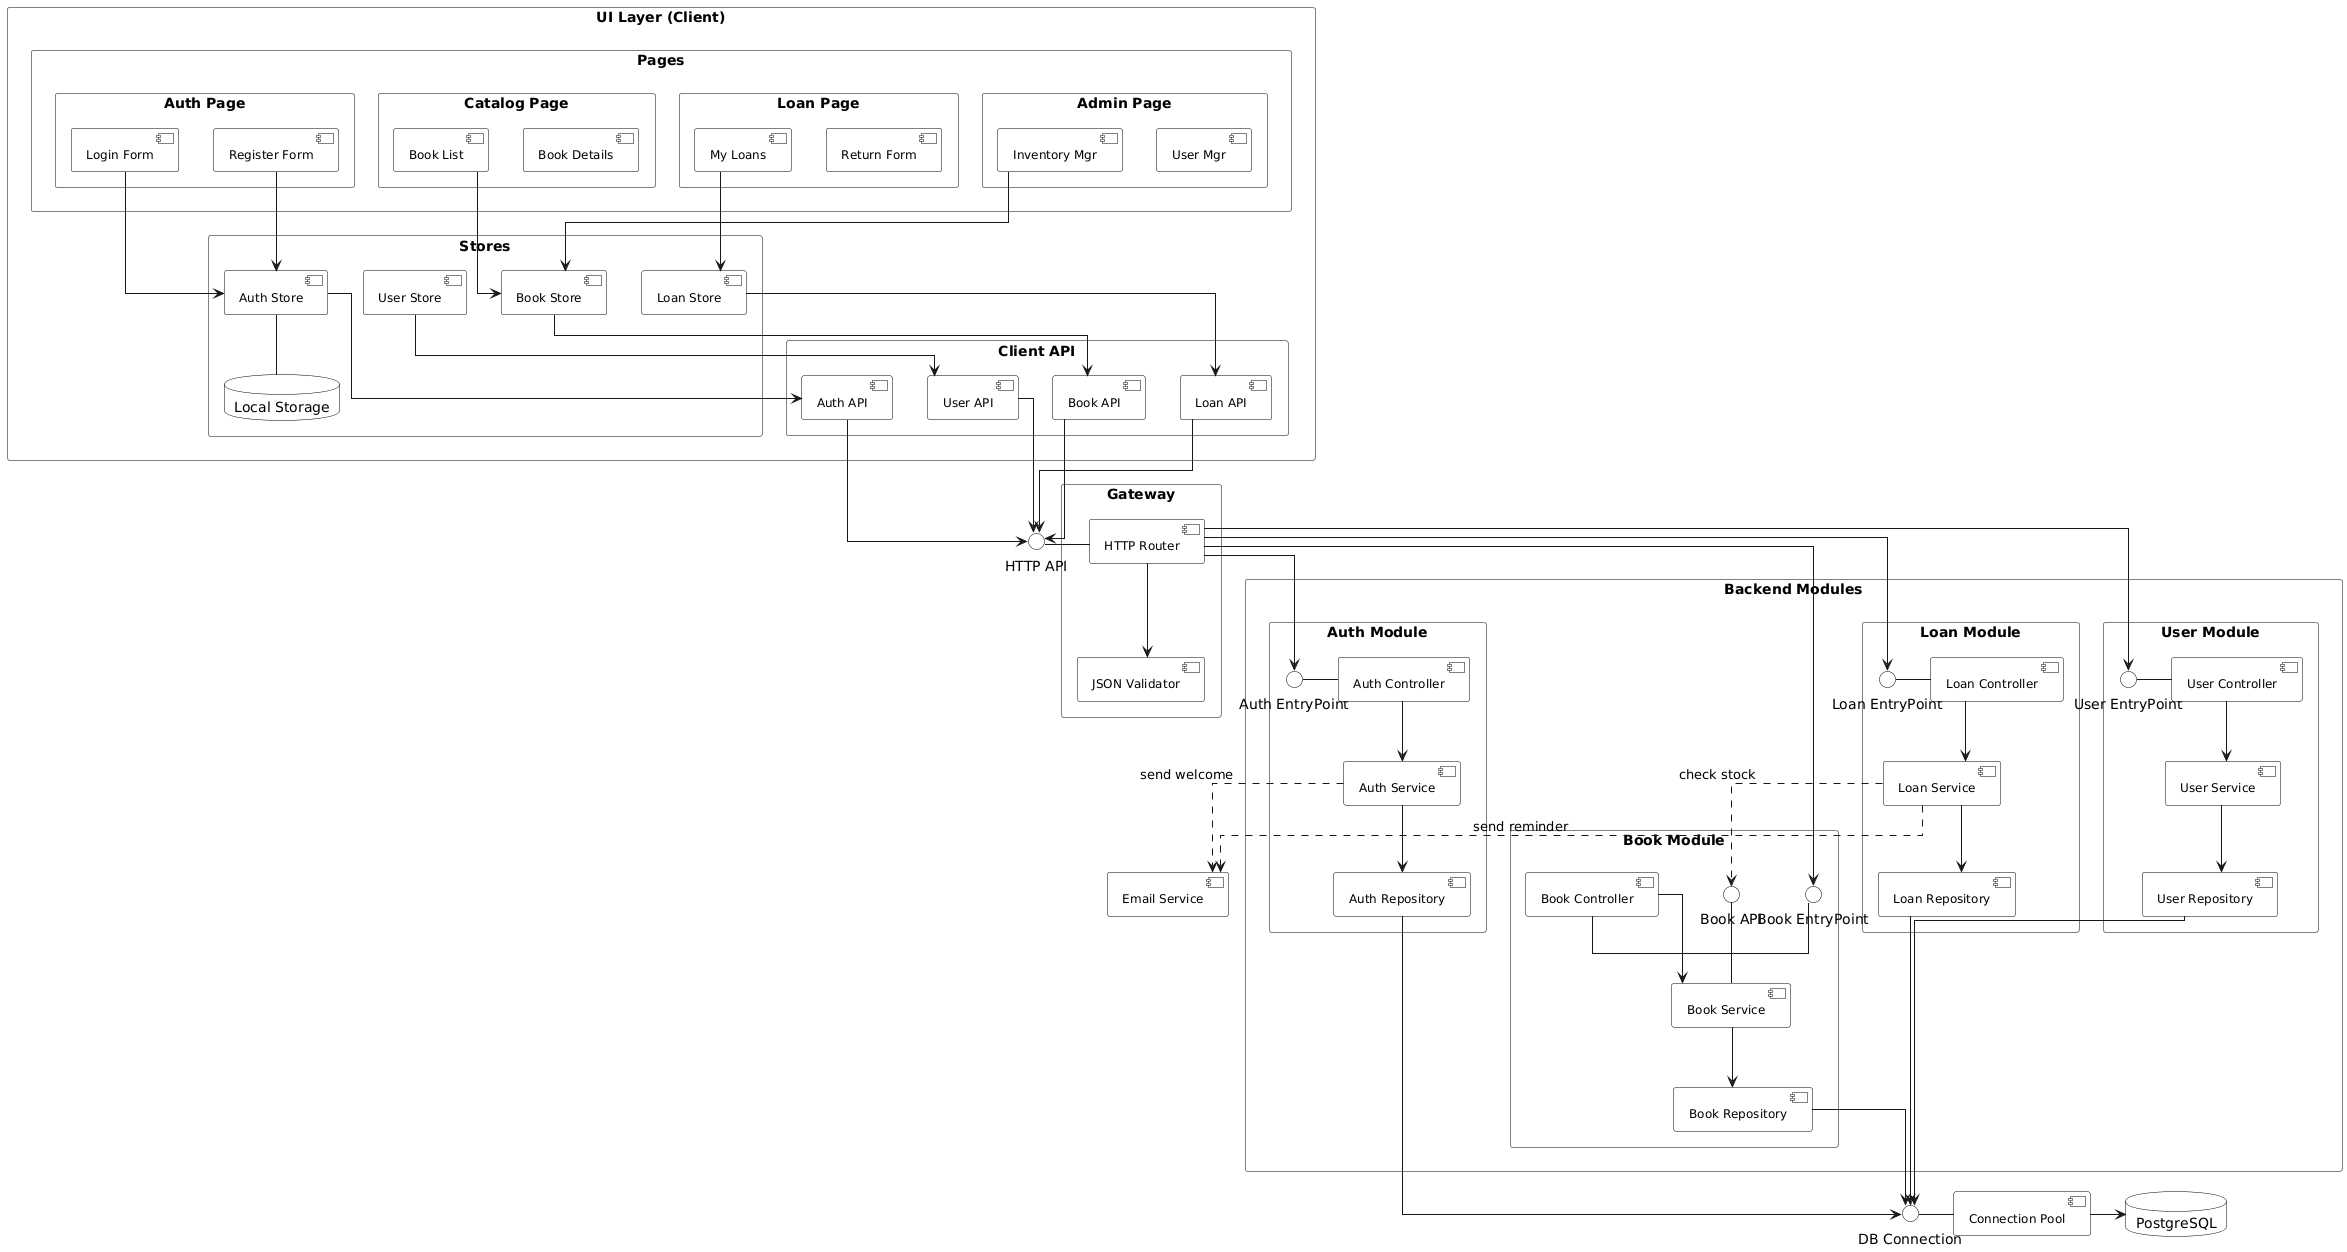

The diagram above was rendered by PlantUML. Its source (embedded in the PNG):
@startuml
skinparam componentStyle uml2
skinparam packageStyle rectangle
' Щоб лінії були прямими та ортогональними (як на схемі)
skinparam linetype ortho 

' --- Стилі, щоб було схоже на скріншот ---
skinparam component {
    BackgroundColor White
    BorderColor Black
    FontSize 12
}
skinparam package {
    BackgroundColor #FAFAFA
    BorderColor Gray
    FontSize 13
}
skinparam interface {
    BackgroundColor White
    BorderColor Black
}
skinparam database {
    BackgroundColor White
    BorderColor Black
}

' ============================================================
' 1. FRONTEND (LEFT SIDE)
' ============================================================
package "UI Layer (Client)" {

    ' --- PAGES ---
    package "Pages" {
        package "Auth Page" {
            component "Login Form" as C_Login
            component "Register Form" as C_Register
        }
        package "Catalog Page" {
            component "Book List" as C_BookList
            component "Book Details" as C_BookDet
        }
        package "Loan Page" {
            component "My Loans" as C_Loans
            component "Return Form" as C_Return
        }
        package "Admin Page" {
            component "Inventory Mgr" as C_Inv
            component "User Mgr" as C_Users
        }
    }

    ' --- STORES ---
    package "Stores" {
        component "Auth Store" as S_Auth
        component "Book Store" as S_Book
        component "Loan Store" as S_Loan
        component "User Store" as S_User
        
        database "Local Storage" as LS
        S_Auth -- LS
    }

    ' --- CLIENT API WRAPPERS ---
    package "Client API" {
        component "Auth API" as Client_Auth
        component "Book API" as Client_Book
        component "Loan API" as Client_Loan
        component "User API" as Client_User
    }

    ' Зв'язки всередині клієнта
    C_Login --> S_Auth
    C_Register --> S_Auth
    C_BookList --> S_Book
    C_Loans --> S_Loan
    C_Inv --> S_Book
    
    S_Auth --> Client_Auth
    S_Book --> Client_Book
    S_Loan --> Client_Loan
    S_User --> Client_User
}

' ============================================================
' 2. GATEWAY (MIDDLE)
' ============================================================
interface "HTTP API" as I_Http

Client_Auth --> I_Http
Client_Book --> I_Http
Client_Loan --> I_Http
Client_User --> I_Http

package "Gateway" {
    component "HTTP Router" as Router
    component "JSON Validator" as Val
    
    I_Http - Router
    Router -down-> Val
}

' ============================================================
' 3. BACKEND MODULES (RIGHT SIDE)
' ============================================================
package "Backend Modules" {

    ' --- AUTH MODULE ---
    package "Auth Module" {
        interface "Auth EntryPoint" as EP_Auth
        component "Auth Controller" as Ctrl_Auth
        component "Auth Service" as Svc_Auth
        component "Auth Repository" as Repo_Auth
        
        Router --> EP_Auth
        EP_Auth - Ctrl_Auth
        Ctrl_Auth --> Svc_Auth
        Svc_Auth --> Repo_Auth
    }

    ' --- BOOK MODULE ---
    package "Book Module" {
        interface "Book EntryPoint" as EP_Book
        interface "Book API" as API_Book_Int 
        
        component "Book Controller" as Ctrl_Book
        component "Book Service" as Svc_Book
        component "Book Repository" as Repo_Book

        Router --> EP_Book
        EP_Book - Ctrl_Book
        Ctrl_Book --> Svc_Book
        Svc_Book --> Repo_Book
        
        ' Сервіс надає внутрішній API
        Svc_Book -up- API_Book_Int
    }

    ' --- LOAN MODULE ---
    package "Loan Module" {
        interface "Loan EntryPoint" as EP_Loan
        
        component "Loan Controller" as Ctrl_Loan
        component "Loan Service" as Svc_Loan
        component "Loan Repository" as Repo_Loan

        Router --> EP_Loan
        EP_Loan - Ctrl_Loan
        Ctrl_Loan --> Svc_Loan
        Svc_Loan --> Repo_Loan
        
        ' Loan Module звертається до Book Module (як на вашій схемі Booking -> Showtime)
        Svc_Loan ..> API_Book_Int : check stock
    }

    ' --- USER MODULE ---
    package "User Module" {
        interface "User EntryPoint" as EP_User
        
        component "User Controller" as Ctrl_User
        component "User Service" as Svc_User
        component "User Repository" as Repo_User

        Router --> EP_User
        EP_User - Ctrl_User
        Ctrl_User --> Svc_User
        Svc_User --> Repo_User
    }
}

' ============================================================
' 4. DATABASE CONNECTION (FAR RIGHT)
' ============================================================

interface "DB Connection" as I_DB
component "Connection Pool" as Pool
database "PostgreSQL" as SQL

' Всі репозиторії йдуть до DB Connection
Repo_Auth --> I_DB
Repo_Book --> I_DB
Repo_Loan --> I_DB
Repo_User --> I_DB

I_DB - Pool
Pool -> SQL

' ============================================================
' 5. EXTERNAL SERVICES (BOTTOM)
' ============================================================
component "Email Service" as Email
Svc_Auth ..> Email : send welcome
Svc_Loan ..> Email : send reminder
@enduml